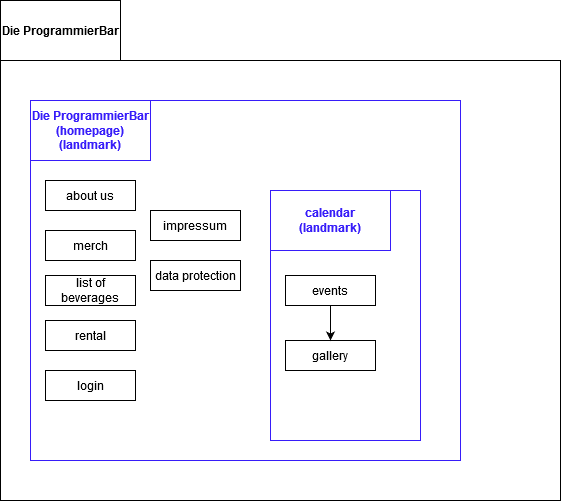

The diagram above was exported from draw.io. Its source (the exported page's mxGraphModel, read from the mxfile embedded in the PNG):
<mxGraphModel dx="1422" dy="791" grid="1" gridSize="10" guides="1" tooltips="1" connect="1" arrows="1" fold="1" page="1" pageScale="1" pageWidth="827" pageHeight="1169" math="0" shadow="0">
  <root>
    <mxCell id="0" />
    <mxCell id="1" parent="0" />
    <mxCell id="3d6hHu3UZciDLVwg7fLi-1" value="" style="rounded=0;whiteSpace=wrap;html=1;" vertex="1" parent="1">
      <mxGeometry x="110" y="190" width="560" height="440" as="geometry" />
    </mxCell>
    <mxCell id="3d6hHu3UZciDLVwg7fLi-4" value="" style="rounded=0;whiteSpace=wrap;html=1;strokeColor=#371DF9;" vertex="1" parent="1">
      <mxGeometry x="140" y="230" width="430" height="360" as="geometry" />
    </mxCell>
    <mxCell id="3d6hHu3UZciDLVwg7fLi-2" value="Die ProgrammierBar" style="rounded=0;whiteSpace=wrap;html=1;fontStyle=1" vertex="1" parent="1">
      <mxGeometry x="110" y="130" width="120" height="60" as="geometry" />
    </mxCell>
    <mxCell id="3d6hHu3UZciDLVwg7fLi-3" value="&lt;div&gt;Die ProgrammierBar&lt;/div&gt;&lt;div&gt;(homepage)&lt;/div&gt;&lt;div&gt;(landmark)&lt;br&gt;&lt;/div&gt;" style="rounded=0;whiteSpace=wrap;html=1;strokeColor=#371DF9;fontColor=#371DF9;fontStyle=1" vertex="1" parent="1">
      <mxGeometry x="140" y="230" width="120" height="60" as="geometry" />
    </mxCell>
    <mxCell id="3d6hHu3UZciDLVwg7fLi-5" value="about us" style="rounded=0;whiteSpace=wrap;html=1;" vertex="1" parent="1">
      <mxGeometry x="155" y="310" width="90" height="30" as="geometry" />
    </mxCell>
    <mxCell id="3d6hHu3UZciDLVwg7fLi-7" value="list of beverages" style="rounded=0;whiteSpace=wrap;html=1;" vertex="1" parent="1">
      <mxGeometry x="155" y="405" width="90" height="30" as="geometry" />
    </mxCell>
    <mxCell id="3d6hHu3UZciDLVwg7fLi-10" value="rental" style="rounded=0;whiteSpace=wrap;html=1;" vertex="1" parent="1">
      <mxGeometry x="155" y="450" width="90" height="30" as="geometry" />
    </mxCell>
    <mxCell id="3d6hHu3UZciDLVwg7fLi-13" value="login" style="rounded=0;whiteSpace=wrap;html=1;" vertex="1" parent="1">
      <mxGeometry x="155" y="500" width="90" height="30" as="geometry" />
    </mxCell>
    <mxCell id="3d6hHu3UZciDLVwg7fLi-14" value="impressum" style="rounded=0;whiteSpace=wrap;html=1;" vertex="1" parent="1">
      <mxGeometry x="260" y="340" width="90" height="30" as="geometry" />
    </mxCell>
    <mxCell id="3d6hHu3UZciDLVwg7fLi-15" value="data protection" style="rounded=0;whiteSpace=wrap;html=1;" vertex="1" parent="1">
      <mxGeometry x="260" y="390" width="90" height="30" as="geometry" />
    </mxCell>
    <mxCell id="3d6hHu3UZciDLVwg7fLi-16" value="merch" style="rounded=0;whiteSpace=wrap;html=1;" vertex="1" parent="1">
      <mxGeometry x="155" y="360" width="90" height="30" as="geometry" />
    </mxCell>
    <mxCell id="3d6hHu3UZciDLVwg7fLi-17" value="" style="rounded=0;whiteSpace=wrap;html=1;strokeColor=#371DF9;gradientColor=none;fontColor=#371DF9;" vertex="1" parent="1">
      <mxGeometry x="380" y="320" width="150" height="250" as="geometry" />
    </mxCell>
    <mxCell id="3d6hHu3UZciDLVwg7fLi-19" value="&lt;div&gt;calendar&lt;/div&gt;&lt;div&gt;(landmark)&lt;br&gt;&lt;/div&gt;" style="rounded=0;whiteSpace=wrap;html=1;strokeColor=#371DF9;gradientColor=none;fontColor=#371DF9;fontStyle=1" vertex="1" parent="1">
      <mxGeometry x="380" y="320" width="120" height="60" as="geometry" />
    </mxCell>
    <mxCell id="3d6hHu3UZciDLVwg7fLi-21" value="gallery" style="rounded=0;whiteSpace=wrap;html=1;" vertex="1" parent="1">
      <mxGeometry x="395" y="470" width="90" height="30" as="geometry" />
    </mxCell>
    <mxCell id="3d6hHu3UZciDLVwg7fLi-24" value="" style="edgeStyle=orthogonalEdgeStyle;rounded=0;orthogonalLoop=1;jettySize=auto;html=1;fontColor=#371DF9;" edge="1" parent="1" source="3d6hHu3UZciDLVwg7fLi-22" target="3d6hHu3UZciDLVwg7fLi-21">
      <mxGeometry relative="1" as="geometry" />
    </mxCell>
    <mxCell id="3d6hHu3UZciDLVwg7fLi-22" value="events" style="rounded=0;whiteSpace=wrap;html=1;" vertex="1" parent="1">
      <mxGeometry x="395" y="405" width="90" height="30" as="geometry" />
    </mxCell>
  </root>
</mxGraphModel>